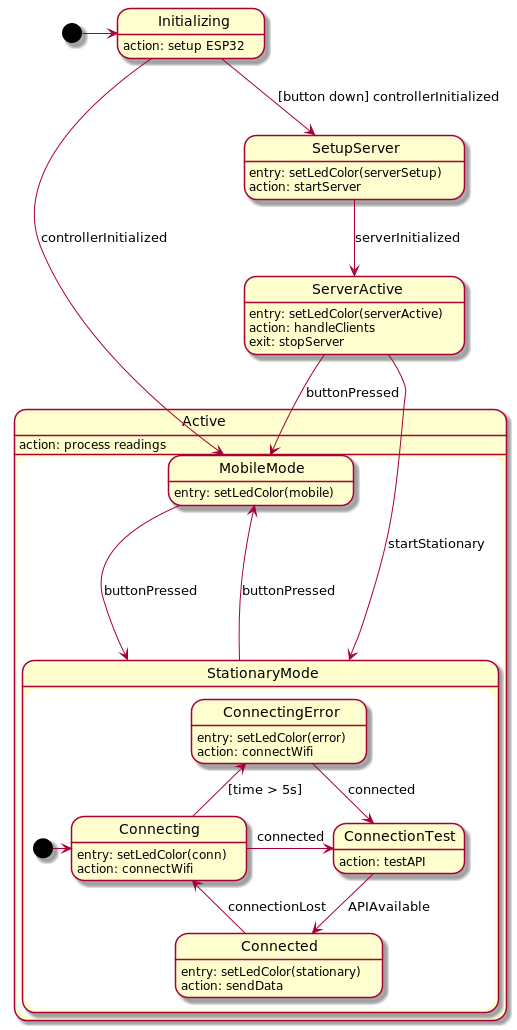

The diagram above was rendered by PlantUML. Its source (embedded in the PNG):
@startuml

State Initializing
Initializing: action: setup ESP32
state SetupServer
SetupServer: entry: setLedColor(serverSetup)
SetupServer: action: startServer
state ServerActive
ServerActive: entry: setLedColor(serverActive)
ServerActive: action: handleClients
ServerActive: exit: stopServer
State Active
Active: action: process readings


state Active {
    state StationaryMode
    state MobileMode
    MobileMode: entry: setLedColor(mobile)

    state StationaryMode {
        state Connecting
        Connecting: entry: setLedColor(conn)
        Connecting: action: connectWifi
        state ConnectingError
        ConnectingError: entry: setLedColor(error)
        ConnectingError: action: connectWifi
        state ConnectionTest
        ConnectionTest: action: testAPI
        state Connected
        Connected: entry: setLedColor(stationary)
        Connected: action: sendData

        [*] -> Connecting
        Connecting -> ConnectionTest : connected
        ConnectionTest --> Connected : APIAvailable
        Connected -> Connecting: connectionLost
        Connecting -u-> ConnectingError : [time > 5s]
        ConnectingError -d-> ConnectionTest: connected
    }


    MobileMode -d-> StationaryMode : buttonPressed
    StationaryMode -u-> MobileMode : buttonPressed
}

[*] -> Initializing
Initializing --> SetupServer : [button down] controllerInitialized
Initializing --> MobileMode : controllerInitialized

SetupServer --> ServerActive : serverInitialized
ServerActive --> MobileMode : buttonPressed
ServerActive --> StationaryMode : startStationary

Initializing -[hidden]-> Active
MobileMode -[hidden]> StationaryMode



@enduml